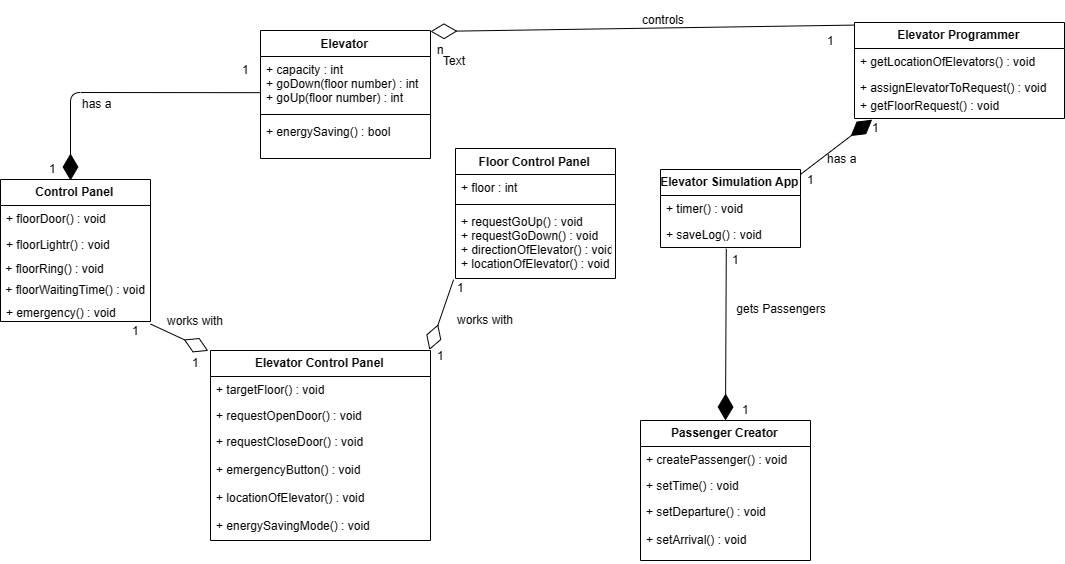

The diagram above was exported from draw.io. Its source (the exported page's mxGraphModel, read from the mxfile embedded in the PNG):
<mxGraphModel dx="1463" dy="829" grid="1" gridSize="10" guides="1" tooltips="1" connect="1" arrows="1" fold="1" page="1" pageScale="1" pageWidth="3300" pageHeight="2339" math="0" shadow="0">
  <root>
    <mxCell id="0" />
    <mxCell id="1" parent="0" />
    <mxCell id="_yfuniIjY6_v-pJeObFi-3" value="Control Panel" style="swimlane;fontStyle=1;childLayout=stackLayout;horizontal=1;startSize=26;fillColor=none;horizontalStack=0;resizeParent=1;resizeParentMax=0;resizeLast=0;collapsible=1;marginBottom=0;" vertex="1" parent="1">
      <mxGeometry x="250" y="189" width="150" height="142" as="geometry" />
    </mxCell>
    <mxCell id="_yfuniIjY6_v-pJeObFi-4" value="+ floorDoor() : void" style="text;strokeColor=none;fillColor=none;align=left;verticalAlign=top;spacingLeft=4;spacingRight=4;overflow=hidden;rotatable=0;points=[[0,0.5],[1,0.5]];portConstraint=eastwest;" vertex="1" parent="_yfuniIjY6_v-pJeObFi-3">
      <mxGeometry y="26" width="150" height="26" as="geometry" />
    </mxCell>
    <mxCell id="_yfuniIjY6_v-pJeObFi-5" value="+ floorLightr() : void" style="text;strokeColor=none;fillColor=none;align=left;verticalAlign=top;spacingLeft=4;spacingRight=4;overflow=hidden;rotatable=0;points=[[0,0.5],[1,0.5]];portConstraint=eastwest;" vertex="1" parent="_yfuniIjY6_v-pJeObFi-3">
      <mxGeometry y="52" width="150" height="26" as="geometry" />
    </mxCell>
    <mxCell id="_yfuniIjY6_v-pJeObFi-11" value="&amp;nbsp;+ floorRing() : void" style="text;html=1;strokeColor=none;fillColor=none;align=left;verticalAlign=middle;whiteSpace=wrap;rounded=0;" vertex="1" parent="_yfuniIjY6_v-pJeObFi-3">
      <mxGeometry y="78" width="150" height="22" as="geometry" />
    </mxCell>
    <mxCell id="_yfuniIjY6_v-pJeObFi-12" value="&amp;nbsp;+ floorWaitingTime() : void" style="text;html=1;strokeColor=none;fillColor=none;align=left;verticalAlign=middle;whiteSpace=wrap;rounded=0;" vertex="1" parent="_yfuniIjY6_v-pJeObFi-3">
      <mxGeometry y="100" width="150" height="20" as="geometry" />
    </mxCell>
    <mxCell id="_yfuniIjY6_v-pJeObFi-6" value="+ emergency() : void" style="text;strokeColor=none;fillColor=none;align=left;verticalAlign=top;spacingLeft=4;spacingRight=4;overflow=hidden;rotatable=0;points=[[0,0.5],[1,0.5]];portConstraint=eastwest;" vertex="1" parent="_yfuniIjY6_v-pJeObFi-3">
      <mxGeometry y="120" width="150" height="22" as="geometry" />
    </mxCell>
    <mxCell id="_yfuniIjY6_v-pJeObFi-7" value="Elevator" style="swimlane;fontStyle=1;align=center;verticalAlign=top;childLayout=stackLayout;horizontal=1;startSize=26;horizontalStack=0;resizeParent=1;resizeParentMax=0;resizeLast=0;collapsible=1;marginBottom=0;" vertex="1" parent="1">
      <mxGeometry x="510" y="40" width="170" height="128" as="geometry" />
    </mxCell>
    <mxCell id="_yfuniIjY6_v-pJeObFi-8" value="+ capacity : int&#10;+ goDown(floor number) : int&#10;+ goUp(floor number) : int" style="text;strokeColor=none;fillColor=none;align=left;verticalAlign=top;spacingLeft=4;spacingRight=4;overflow=hidden;rotatable=0;points=[[0,0.5],[1,0.5]];portConstraint=eastwest;" vertex="1" parent="_yfuniIjY6_v-pJeObFi-7">
      <mxGeometry y="26" width="170" height="54" as="geometry" />
    </mxCell>
    <mxCell id="_yfuniIjY6_v-pJeObFi-9" value="" style="line;strokeWidth=1;fillColor=none;align=left;verticalAlign=middle;spacingTop=-1;spacingLeft=3;spacingRight=3;rotatable=0;labelPosition=right;points=[];portConstraint=eastwest;" vertex="1" parent="_yfuniIjY6_v-pJeObFi-7">
      <mxGeometry y="80" width="170" height="8" as="geometry" />
    </mxCell>
    <mxCell id="_yfuniIjY6_v-pJeObFi-10" value="+ energySaving() : bool&#10;&#10;" style="text;strokeColor=none;fillColor=none;align=left;verticalAlign=top;spacingLeft=4;spacingRight=4;overflow=hidden;rotatable=0;points=[[0,0.5],[1,0.5]];portConstraint=eastwest;" vertex="1" parent="_yfuniIjY6_v-pJeObFi-7">
      <mxGeometry y="88" width="170" height="40" as="geometry" />
    </mxCell>
    <mxCell id="_yfuniIjY6_v-pJeObFi-21" value="Elevator Simulation App" style="swimlane;fontStyle=1;childLayout=stackLayout;horizontal=1;startSize=26;fillColor=none;horizontalStack=0;resizeParent=1;resizeParentMax=0;resizeLast=0;collapsible=1;marginBottom=0;" vertex="1" parent="1">
      <mxGeometry x="910" y="179" width="140" height="78" as="geometry" />
    </mxCell>
    <mxCell id="_yfuniIjY6_v-pJeObFi-22" value="+ timer() : void" style="text;strokeColor=none;fillColor=none;align=left;verticalAlign=top;spacingLeft=4;spacingRight=4;overflow=hidden;rotatable=0;points=[[0,0.5],[1,0.5]];portConstraint=eastwest;" vertex="1" parent="_yfuniIjY6_v-pJeObFi-21">
      <mxGeometry y="26" width="140" height="26" as="geometry" />
    </mxCell>
    <mxCell id="_yfuniIjY6_v-pJeObFi-23" value="+ saveLog() : void" style="text;strokeColor=none;fillColor=none;align=left;verticalAlign=top;spacingLeft=4;spacingRight=4;overflow=hidden;rotatable=0;points=[[0,0.5],[1,0.5]];portConstraint=eastwest;" vertex="1" parent="_yfuniIjY6_v-pJeObFi-21">
      <mxGeometry y="52" width="140" height="26" as="geometry" />
    </mxCell>
    <mxCell id="_yfuniIjY6_v-pJeObFi-28" value="Floor Control Panel" style="swimlane;fontStyle=1;align=center;verticalAlign=top;childLayout=stackLayout;horizontal=1;startSize=26;horizontalStack=0;resizeParent=1;resizeParentMax=0;resizeLast=0;collapsible=1;marginBottom=0;" vertex="1" parent="1">
      <mxGeometry x="705" y="158" width="160" height="130" as="geometry" />
    </mxCell>
    <mxCell id="_yfuniIjY6_v-pJeObFi-29" value="+ floor : int" style="text;strokeColor=none;fillColor=none;align=left;verticalAlign=top;spacingLeft=4;spacingRight=4;overflow=hidden;rotatable=0;points=[[0,0.5],[1,0.5]];portConstraint=eastwest;" vertex="1" parent="_yfuniIjY6_v-pJeObFi-28">
      <mxGeometry y="26" width="160" height="26" as="geometry" />
    </mxCell>
    <mxCell id="_yfuniIjY6_v-pJeObFi-30" value="" style="line;strokeWidth=1;fillColor=none;align=left;verticalAlign=middle;spacingTop=-1;spacingLeft=3;spacingRight=3;rotatable=0;labelPosition=right;points=[];portConstraint=eastwest;" vertex="1" parent="_yfuniIjY6_v-pJeObFi-28">
      <mxGeometry y="52" width="160" height="8" as="geometry" />
    </mxCell>
    <mxCell id="_yfuniIjY6_v-pJeObFi-31" value="+ requestGoUp() : void&#10;+ requestGoDown() : void&#10;+ directionOfElevator() : void&#10;+ locationOfElevator() : void&#10;" style="text;strokeColor=none;fillColor=none;align=left;verticalAlign=top;spacingLeft=4;spacingRight=4;overflow=hidden;rotatable=0;points=[[0,0.5],[1,0.5]];portConstraint=eastwest;" vertex="1" parent="_yfuniIjY6_v-pJeObFi-28">
      <mxGeometry y="60" width="160" height="70" as="geometry" />
    </mxCell>
    <mxCell id="_yfuniIjY6_v-pJeObFi-33" value="Elevator Control Panel" style="swimlane;fontStyle=1;childLayout=stackLayout;horizontal=1;startSize=26;fillColor=none;horizontalStack=0;resizeParent=1;resizeParentMax=0;resizeLast=0;collapsible=1;marginBottom=0;" vertex="1" parent="1">
      <mxGeometry x="460" y="360" width="220" height="190" as="geometry" />
    </mxCell>
    <mxCell id="_yfuniIjY6_v-pJeObFi-34" value="+ targetFloor() : void" style="text;strokeColor=none;fillColor=none;align=left;verticalAlign=top;spacingLeft=4;spacingRight=4;overflow=hidden;rotatable=0;points=[[0,0.5],[1,0.5]];portConstraint=eastwest;" vertex="1" parent="_yfuniIjY6_v-pJeObFi-33">
      <mxGeometry y="26" width="220" height="26" as="geometry" />
    </mxCell>
    <mxCell id="_yfuniIjY6_v-pJeObFi-35" value="+ requestOpenDoor() : void" style="text;strokeColor=none;fillColor=none;align=left;verticalAlign=top;spacingLeft=4;spacingRight=4;overflow=hidden;rotatable=0;points=[[0,0.5],[1,0.5]];portConstraint=eastwest;" vertex="1" parent="_yfuniIjY6_v-pJeObFi-33">
      <mxGeometry y="52" width="220" height="26" as="geometry" />
    </mxCell>
    <mxCell id="_yfuniIjY6_v-pJeObFi-36" value="+ requestCloseDoor() : void&#10;&#10;+ emergencyButton() : void&#10;&#10;+ locationOfElevator() : void&#10;&#10;+ energySavingMode() : void" style="text;strokeColor=none;fillColor=none;align=left;verticalAlign=top;spacingLeft=4;spacingRight=4;overflow=hidden;rotatable=0;points=[[0,0.5],[1,0.5]];portConstraint=eastwest;" vertex="1" parent="_yfuniIjY6_v-pJeObFi-33">
      <mxGeometry y="78" width="220" height="112" as="geometry" />
    </mxCell>
    <mxCell id="_yfuniIjY6_v-pJeObFi-38" value="Passenger Creator" style="swimlane;fontStyle=1;childLayout=stackLayout;horizontal=1;startSize=26;fillColor=none;horizontalStack=0;resizeParent=1;resizeParentMax=0;resizeLast=0;collapsible=1;marginBottom=0;" vertex="1" parent="1">
      <mxGeometry x="890" y="430" width="170" height="140" as="geometry" />
    </mxCell>
    <mxCell id="_yfuniIjY6_v-pJeObFi-39" value="+ createPassenger() : void" style="text;strokeColor=none;fillColor=none;align=left;verticalAlign=top;spacingLeft=4;spacingRight=4;overflow=hidden;rotatable=0;points=[[0,0.5],[1,0.5]];portConstraint=eastwest;" vertex="1" parent="_yfuniIjY6_v-pJeObFi-38">
      <mxGeometry y="26" width="170" height="26" as="geometry" />
    </mxCell>
    <mxCell id="_yfuniIjY6_v-pJeObFi-40" value="+ setTime() : void" style="text;strokeColor=none;fillColor=none;align=left;verticalAlign=top;spacingLeft=4;spacingRight=4;overflow=hidden;rotatable=0;points=[[0,0.5],[1,0.5]];portConstraint=eastwest;" vertex="1" parent="_yfuniIjY6_v-pJeObFi-38">
      <mxGeometry y="52" width="170" height="26" as="geometry" />
    </mxCell>
    <mxCell id="_yfuniIjY6_v-pJeObFi-41" value="+ setDeparture() : void&#10;&#10;+ setArrival() : void" style="text;strokeColor=none;fillColor=none;align=left;verticalAlign=top;spacingLeft=4;spacingRight=4;overflow=hidden;rotatable=0;points=[[0,0.5],[1,0.5]];portConstraint=eastwest;" vertex="1" parent="_yfuniIjY6_v-pJeObFi-38">
      <mxGeometry y="78" width="170" height="62" as="geometry" />
    </mxCell>
    <mxCell id="_yfuniIjY6_v-pJeObFi-43" value="Elevator Programmer" style="swimlane;fontStyle=1;childLayout=stackLayout;horizontal=1;startSize=26;fillColor=none;horizontalStack=0;resizeParent=1;resizeParentMax=0;resizeLast=0;collapsible=1;marginBottom=0;" vertex="1" parent="1">
      <mxGeometry x="1104" y="32" width="210" height="96" as="geometry" />
    </mxCell>
    <mxCell id="_yfuniIjY6_v-pJeObFi-44" value="+ getLocationOfElevators() : void&#10;" style="text;strokeColor=none;fillColor=none;align=left;verticalAlign=top;spacingLeft=4;spacingRight=4;overflow=hidden;rotatable=0;points=[[0,0.5],[1,0.5]];portConstraint=eastwest;" vertex="1" parent="_yfuniIjY6_v-pJeObFi-43">
      <mxGeometry y="26" width="210" height="26" as="geometry" />
    </mxCell>
    <mxCell id="_yfuniIjY6_v-pJeObFi-45" value="+ assignElevatorToRequest() : void" style="text;strokeColor=none;fillColor=none;align=left;verticalAlign=top;spacingLeft=4;spacingRight=4;overflow=hidden;rotatable=0;points=[[0,0.5],[1,0.5]];portConstraint=eastwest;" vertex="1" parent="_yfuniIjY6_v-pJeObFi-43">
      <mxGeometry y="52" width="210" height="18" as="geometry" />
    </mxCell>
    <mxCell id="_yfuniIjY6_v-pJeObFi-46" value="+ getFloorRequest() : void" style="text;strokeColor=none;fillColor=none;align=left;verticalAlign=top;spacingLeft=4;spacingRight=4;overflow=hidden;rotatable=0;points=[[0,0.5],[1,0.5]];portConstraint=eastwest;" vertex="1" parent="_yfuniIjY6_v-pJeObFi-43">
      <mxGeometry y="70" width="210" height="26" as="geometry" />
    </mxCell>
    <mxCell id="_yfuniIjY6_v-pJeObFi-53" value="gets Passengers" style="text;html=1;strokeColor=none;fillColor=none;align=center;verticalAlign=middle;whiteSpace=wrap;rounded=0;" vertex="1" parent="1">
      <mxGeometry x="965" y="308" width="130" height="20" as="geometry" />
    </mxCell>
    <mxCell id="_yfuniIjY6_v-pJeObFi-55" value="1" style="text;html=1;resizable=0;points=[];autosize=1;align=left;verticalAlign=top;spacingTop=-4;" vertex="1" parent="1">
      <mxGeometry x="980" y="259.5" width="20" height="20" as="geometry" />
    </mxCell>
    <mxCell id="_yfuniIjY6_v-pJeObFi-56" value="1" style="text;html=1;resizable=0;points=[];autosize=1;align=left;verticalAlign=top;spacingTop=-4;" vertex="1" parent="1">
      <mxGeometry x="990" y="410" width="20" height="20" as="geometry" />
    </mxCell>
    <mxCell id="_yfuniIjY6_v-pJeObFi-58" value="1" style="text;html=1;resizable=0;points=[];autosize=1;align=left;verticalAlign=top;spacingTop=-4;" vertex="1" parent="1">
      <mxGeometry x="297" y="169" width="20" height="20" as="geometry" />
    </mxCell>
    <mxCell id="_yfuniIjY6_v-pJeObFi-59" value="1" style="text;html=1;resizable=0;points=[];autosize=1;align=left;verticalAlign=top;spacingTop=-4;" vertex="1" parent="1">
      <mxGeometry x="490" y="70" width="20" height="20" as="geometry" />
    </mxCell>
    <mxCell id="_yfuniIjY6_v-pJeObFi-60" value="has a" style="text;html=1;resizable=0;points=[];autosize=1;align=left;verticalAlign=top;spacingTop=-4;" vertex="1" parent="1">
      <mxGeometry x="330" y="104" width="40" height="20" as="geometry" />
    </mxCell>
    <mxCell id="_yfuniIjY6_v-pJeObFi-64" value="" style="endArrow=diamondThin;endFill=1;endSize=24;html=1;exitX=0.002;exitY=0.67;exitDx=0;exitDy=0;exitPerimeter=0;" edge="1" parent="1" source="_yfuniIjY6_v-pJeObFi-8">
      <mxGeometry width="160" relative="1" as="geometry">
        <mxPoint x="170" y="710" as="sourcePoint" />
        <mxPoint x="320" y="190" as="targetPoint" />
        <Array as="points">
          <mxPoint x="320" y="102" />
        </Array>
      </mxGeometry>
    </mxCell>
    <mxCell id="_yfuniIjY6_v-pJeObFi-65" value="" style="endArrow=diamondThin;endFill=1;endSize=24;html=1;entryX=0.5;entryY=0;entryDx=0;entryDy=0;exitX=0.47;exitY=1.046;exitDx=0;exitDy=0;exitPerimeter=0;" edge="1" parent="1" source="_yfuniIjY6_v-pJeObFi-23" target="_yfuniIjY6_v-pJeObFi-38">
      <mxGeometry width="160" relative="1" as="geometry">
        <mxPoint x="975" y="260" as="sourcePoint" />
        <mxPoint x="975" y="285.5" as="targetPoint" />
      </mxGeometry>
    </mxCell>
    <mxCell id="_yfuniIjY6_v-pJeObFi-66" value="" style="endArrow=diamondThin;endFill=0;endSize=24;html=1;exitX=1.001;exitY=1.118;exitDx=0;exitDy=0;exitPerimeter=0;entryX=-0.01;entryY=0.002;entryDx=0;entryDy=0;entryPerimeter=0;" edge="1" parent="1" source="_yfuniIjY6_v-pJeObFi-6" target="_yfuniIjY6_v-pJeObFi-33">
      <mxGeometry width="160" relative="1" as="geometry">
        <mxPoint x="50" y="650" as="sourcePoint" />
        <mxPoint x="210" y="650" as="targetPoint" />
      </mxGeometry>
    </mxCell>
    <mxCell id="_yfuniIjY6_v-pJeObFi-67" value="1" style="text;html=1;resizable=0;points=[];autosize=1;align=left;verticalAlign=top;spacingTop=-4;" vertex="1" parent="1">
      <mxGeometry x="380" y="331" width="20" height="20" as="geometry" />
    </mxCell>
    <mxCell id="_yfuniIjY6_v-pJeObFi-68" value="1" style="text;html=1;resizable=0;points=[];autosize=1;align=left;verticalAlign=top;spacingTop=-4;" vertex="1" parent="1">
      <mxGeometry x="440" y="363" width="20" height="20" as="geometry" />
    </mxCell>
    <mxCell id="_yfuniIjY6_v-pJeObFi-69" value="works with" style="text;html=1;resizable=0;points=[];autosize=1;align=left;verticalAlign=top;spacingTop=-4;" vertex="1" parent="1">
      <mxGeometry x="415" y="321" width="70" height="20" as="geometry" />
    </mxCell>
    <mxCell id="_yfuniIjY6_v-pJeObFi-70" value="works with" style="text;html=1;resizable=0;points=[];autosize=1;align=left;verticalAlign=top;spacingTop=-4;" vertex="1" parent="1">
      <mxGeometry x="705" y="320" width="70" height="20" as="geometry" />
    </mxCell>
    <mxCell id="_yfuniIjY6_v-pJeObFi-71" value="" style="endArrow=diamondThin;endFill=0;endSize=24;html=1;exitX=-0.012;exitY=1.017;exitDx=0;exitDy=0;exitPerimeter=0;entryX=0.995;entryY=-0.003;entryDx=0;entryDy=0;entryPerimeter=0;" edge="1" parent="1" source="_yfuniIjY6_v-pJeObFi-31" target="_yfuniIjY6_v-pJeObFi-33">
      <mxGeometry width="160" relative="1" as="geometry">
        <mxPoint x="240" y="610" as="sourcePoint" />
        <mxPoint x="400" y="610" as="targetPoint" />
      </mxGeometry>
    </mxCell>
    <mxCell id="_yfuniIjY6_v-pJeObFi-72" value="1" style="text;html=1;resizable=0;points=[];autosize=1;align=left;verticalAlign=top;spacingTop=-4;" vertex="1" parent="1">
      <mxGeometry x="705" y="288" width="20" height="20" as="geometry" />
    </mxCell>
    <mxCell id="_yfuniIjY6_v-pJeObFi-73" value="1" style="text;html=1;resizable=0;points=[];autosize=1;align=left;verticalAlign=top;spacingTop=-4;" vertex="1" parent="1">
      <mxGeometry x="685" y="356" width="20" height="20" as="geometry" />
    </mxCell>
    <mxCell id="_yfuniIjY6_v-pJeObFi-75" value="1" style="text;html=1;resizable=0;points=[];autosize=1;align=left;verticalAlign=top;spacingTop=-4;" vertex="1" parent="1">
      <mxGeometry x="1075" y="41" width="20" height="20" as="geometry" />
    </mxCell>
    <mxCell id="_yfuniIjY6_v-pJeObFi-76" value="n" style="text;html=1;resizable=0;points=[];autosize=1;align=left;verticalAlign=top;spacingTop=-4;" vertex="1" parent="1">
      <mxGeometry x="685" y="50" width="20" height="20" as="geometry" />
    </mxCell>
    <mxCell id="_yfuniIjY6_v-pJeObFi-77" value="" style="endArrow=diamondThin;endFill=0;endSize=24;html=1;exitX=-0.002;exitY=0.027;exitDx=0;exitDy=0;exitPerimeter=0;" edge="1" parent="1" source="_yfuniIjY6_v-pJeObFi-43">
      <mxGeometry width="160" relative="1" as="geometry">
        <mxPoint x="1100" y="34" as="sourcePoint" />
        <mxPoint x="680" y="41" as="targetPoint" />
      </mxGeometry>
    </mxCell>
    <mxCell id="_yfuniIjY6_v-pJeObFi-78" value="controls" style="text;html=1;resizable=0;points=[];autosize=1;align=left;verticalAlign=top;spacingTop=-4;" vertex="1" parent="1">
      <mxGeometry x="890" y="20" width="60" height="20" as="geometry" />
    </mxCell>
    <mxCell id="_yfuniIjY6_v-pJeObFi-79" value="Text" style="text;html=1;resizable=0;points=[];autosize=1;align=left;verticalAlign=top;spacingTop=-4;" vertex="1" parent="1">
      <mxGeometry x="691" y="61" width="40" height="20" as="geometry" />
    </mxCell>
    <mxCell id="_yfuniIjY6_v-pJeObFi-80" value="" style="endArrow=diamondThin;endFill=1;endSize=24;html=1;exitX=1.003;exitY=0.059;exitDx=0;exitDy=0;exitPerimeter=0;entryX=0.084;entryY=1.046;entryDx=0;entryDy=0;entryPerimeter=0;" edge="1" parent="1" source="_yfuniIjY6_v-pJeObFi-21" target="_yfuniIjY6_v-pJeObFi-46">
      <mxGeometry width="160" relative="1" as="geometry">
        <mxPoint x="1154" y="307" as="sourcePoint" />
        <mxPoint x="1314" y="307" as="targetPoint" />
      </mxGeometry>
    </mxCell>
    <mxCell id="_yfuniIjY6_v-pJeObFi-81" value="1" style="text;html=1;resizable=0;points=[];autosize=1;align=left;verticalAlign=top;spacingTop=-4;" vertex="1" parent="1">
      <mxGeometry x="1120" y="128" width="20" height="20" as="geometry" />
    </mxCell>
    <mxCell id="_yfuniIjY6_v-pJeObFi-82" value="1" style="text;html=1;resizable=0;points=[];autosize=1;align=left;verticalAlign=top;spacingTop=-4;" vertex="1" parent="1">
      <mxGeometry x="1055" y="180" width="20" height="20" as="geometry" />
    </mxCell>
    <mxCell id="_yfuniIjY6_v-pJeObFi-83" value="has a" style="text;html=1;resizable=0;points=[];autosize=1;align=left;verticalAlign=top;spacingTop=-4;" vertex="1" parent="1">
      <mxGeometry x="1075" y="159" width="40" height="20" as="geometry" />
    </mxCell>
  </root>
</mxGraphModel>